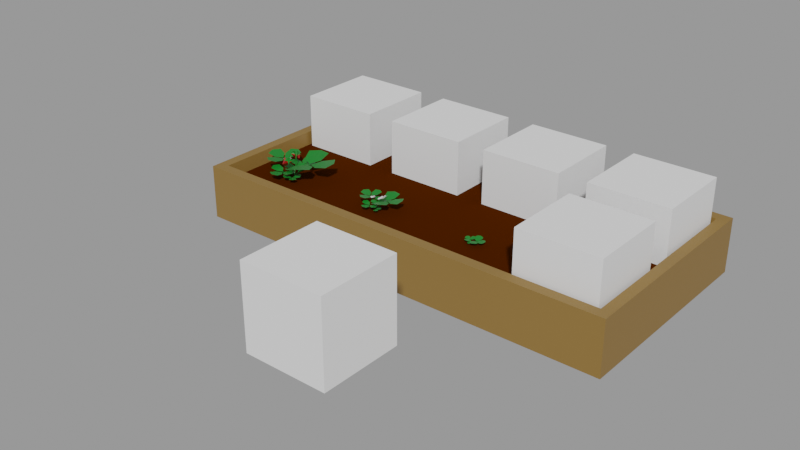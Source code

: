 # Source: Strawberry.blend  (saved by Blender 2.91.10; exported with 4.5.12 LTS)
import bpy
from mathutils import Matrix  # noqa: F401  (used for matrix-valued properties, if any)

bpy.ops.wm.read_factory_settings(use_empty=True)
scene = bpy.context.scene
scene.name = 'With bed'

# ---- collections
col_places = bpy.data.collections.new('Places'); scene.collection.children.link(col_places)
col_test = bpy.data.collections.new('Test'); scene.collection.children.link(col_test)

# ---- materials (node trees are filled in below, after node groups)
mat_grass_green = bpy.data.materials.new('Grass green')
mat_grass_green.use_transparent_shadow = False
mat_flower_white = bpy.data.materials.new('Flower white')
mat_flower_white.use_transparent_shadow = False
mat_flower_yellow = bpy.data.materials.new('Flower yellow')
mat_flower_yellow.use_transparent_shadow = False
mat_berry_red = bpy.data.materials.new('Berry red')
mat_berry_red.use_transparent_shadow = False
mat_wood = bpy.data.materials.new('Wood')
mat_wood.use_transparent_shadow = False
mat_ground = bpy.data.materials.new('Ground')
mat_ground.use_transparent_shadow = False

# ---- material node trees
mat_grass_green.use_nodes = True; mat_grass_green.node_tree.nodes.clear()
_N = mat_grass_green.node_tree.nodes; _L = mat_grass_green.node_tree.links
n0 = _N.new('ShaderNodeBsdfPrincipled'); n0.name = 'Principled BSDF'; n0.location = (10, 300)
n0.distribution = 'GGX'
n0.subsurface_method = 'BURLEY'
n0.inputs[0].default_value = (0.00258, 0.1743, 0.0134, 1.0)
n0.inputs[3].default_value = 1.45
n0.inputs[27].default_value = (0.0, 0.0, 0.0, 1.0)
n0.inputs[28].default_value = 1.0
n1 = _N.new('ShaderNodeOutputMaterial'); n1.name = 'Material Output'; n1.location = (300, 300)
_L.new(n0.outputs[0], n1.inputs[0])
n1.is_active_output = True
mat_flower_white.use_nodes = True; mat_flower_white.node_tree.nodes.clear()
_N = mat_flower_white.node_tree.nodes; _L = mat_flower_white.node_tree.links
n0 = _N.new('ShaderNodeBsdfPrincipled'); n0.name = 'Principled BSDF'; n0.location = (10, 300)
n0.distribution = 'GGX'
n0.subsurface_method = 'BURLEY'
n0.inputs[3].default_value = 1.45
n0.inputs[27].default_value = (0.0, 0.0, 0.0, 1.0)
n0.inputs[28].default_value = 1.0
n1 = _N.new('ShaderNodeOutputMaterial'); n1.name = 'Material Output'; n1.location = (300, 300)
_L.new(n0.outputs[0], n1.inputs[0])
n1.is_active_output = True
mat_flower_yellow.use_nodes = True; mat_flower_yellow.node_tree.nodes.clear()
_N = mat_flower_yellow.node_tree.nodes; _L = mat_flower_yellow.node_tree.links
n0 = _N.new('ShaderNodeBsdfPrincipled'); n0.name = 'Principled BSDF'; n0.location = (10, 300)
n0.distribution = 'GGX'
n0.subsurface_method = 'BURLEY'
n0.inputs[0].default_value = (0.4437, 0.4354, 0.006445, 1.0)
n0.inputs[3].default_value = 1.45
n0.inputs[27].default_value = (0.0, 0.0, 0.0, 1.0)
n0.inputs[28].default_value = 1.0
n1 = _N.new('ShaderNodeOutputMaterial'); n1.name = 'Material Output'; n1.location = (300, 300)
_L.new(n0.outputs[0], n1.inputs[0])
n1.is_active_output = True
mat_berry_red.use_nodes = True; mat_berry_red.node_tree.nodes.clear()
_N = mat_berry_red.node_tree.nodes; _L = mat_berry_red.node_tree.links
n0 = _N.new('ShaderNodeBsdfPrincipled'); n0.name = 'Principled BSDF'; n0.location = (10, 300)
n0.distribution = 'GGX'
n0.subsurface_method = 'BURLEY'
n0.inputs[0].default_value = (0.3329, 0.005096, 0.003435, 1.0)
n0.inputs[3].default_value = 1.45
n0.inputs[27].default_value = (0.0, 0.0, 0.0, 1.0)
n0.inputs[28].default_value = 1.0
n1 = _N.new('ShaderNodeOutputMaterial'); n1.name = 'Material Output'; n1.location = (300, 300)
_L.new(n0.outputs[0], n1.inputs[0])
n1.is_active_output = True
mat_wood.use_nodes = True; mat_wood.node_tree.nodes.clear()
_N = mat_wood.node_tree.nodes; _L = mat_wood.node_tree.links
n0 = _N.new('ShaderNodeBsdfPrincipled'); n0.name = 'Principled BSDF'; n0.location = (10, 300)
n0.distribution = 'GGX'
n0.subsurface_method = 'BURLEY'
n0.inputs[0].default_value = (0.2462, 0.1366, 0.03203, 1.0)
n0.inputs[3].default_value = 1.45
n0.inputs[27].default_value = (0.0, 0.0, 0.0, 1.0)
n0.inputs[28].default_value = 1.0
n1 = _N.new('ShaderNodeOutputMaterial'); n1.name = 'Material Output'; n1.location = (300, 300)
_L.new(n0.outputs[0], n1.inputs[0])
n1.is_active_output = True
mat_ground.use_nodes = True; mat_ground.node_tree.nodes.clear()
_N = mat_ground.node_tree.nodes; _L = mat_ground.node_tree.links
n0 = _N.new('ShaderNodeBsdfPrincipled'); n0.name = 'Principled BSDF'; n0.location = (15, 390)
n0.distribution = 'GGX'
n0.subsurface_method = 'BURLEY'
n0.inputs[0].default_value = (0.05522, 0.01159, 0.0, 1.0)
n0.inputs[2].default_value = 0.5996
n0.inputs[3].default_value = 1.45
n0.inputs[13].default_value = 0.0
n0.inputs[27].default_value = (0.0, 0.0, 0.0, 1.0)
n0.inputs[28].default_value = 1.0
n1 = _N.new('ShaderNodeOutputMaterial'); n1.name = 'Material Output'; n1.location = (305, 390)
_L.new(n0.outputs[0], n1.inputs[0])
n1.is_active_output = True

# ---- meshes
me_cube_003 = bpy.data.meshes.new('Cube.003')
me_cube_003.from_pydata([(-1.0, -1.0, -1.0), (-1.0, -1.0, 1.0), (-1.0, 1.0, -1.0), (-1.0, 1.0, 1.0), (1.0, -1.0, -1.0), (1.0, -1.0, 1.0), (1.0, 1.0, -1.0), (1.0, 1.0, 1.0)], [], [(0, 1, 3, 2), (2, 3, 7, 6), (6, 7, 5, 4), (4, 5, 1, 0), (2, 6, 4, 0), (7, 3, 1, 5)])
_uv = me_cube_003.uv_layers.new(name='UVMap')
_uv.uv.foreach_set('vector', [0.375, 0.0, 0.625, 0.0, 0.625, 0.25, 0.375, 0.25, 0.375, 0.25, 0.625, 0.25, 0.625, 0.5, 0.375, 0.5, 0.375, 0.5, 0.625, 0.5, 0.625, 0.75, 0.375, 0.75, 0.375, 0.75, 0.625, 0.75, 0.625, 1.0, 0.375, 1.0, 0.125, 0.5, 0.375, 0.5, 0.375, 0.75, 0.125, 0.75, 0.625, 0.5, 0.875, 0.5, 0.875, 0.75, 0.625, 0.75])
me_cube_003.use_remesh_fix_poles = True
me_cube_003.use_remesh_preserve_attributes = False
me_cube_003.use_mirror_vertex_groups = False
me_cube_003.update()
me_cylinder_001 = bpy.data.meshes.new('Cylinder.001')
me_cylinder_001.from_pydata([(0.09064, -0.7836, 0.4097), (0.1351, -0.3426, 0.323), (0.04053, -0.555, 0.3584), (0.4589, -0.6308, 0.4114), (0.3395, -0.4301, 0.3596), (0.3063, -0.7686, 0.4232), (0.03025, -0.01096, 0.07081), (-0.01406, -0.03029, 0.001112), (0.09621, -0.314, 0.3202), (0.1405, -0.2946, 0.3202), (0.02483, -0.059, 0.001112), (0.02483, -0.059, 0.07081), (0.5584, -0.3479, 0.4164), (0.3299, -0.3931, 0.36), (0.4172, 0.02456, 0.3991), (0.2145, -0.09072, 0.3458), (0.5659, -0.1279, 0.4096), (-0.3439, -0.2943, 0.3868), (-0.1176, -0.2268, 0.3461), (-0.1611, -0.6476, 0.4146), (0.03164, -0.5135, 0.3686), (-0.3165, -0.5205, 0.4229), (0.02472, 0.07494, 0.001176), (0.05256, 0.3243, 0.2637), (0.08598, 0.3228, 0.2649), (0.03842, 0.04517, 0.04993), (0.09692, 0.6874, 0.3179), (-0.03023, 0.4707, 0.279), (-0.04395, 0.6339, 0.3039), (0.1936, 0.457, 0.2861), (0.07058, 0.3525, 0.2644), (0.2315, 0.6163, 0.3126), (-0.1925, 0.489, 0.3121), (-0.03566, 0.4449, 0.2808), (-0.2188, 0.2142, 0.3171), (-0.05646, 0.2215, 0.2848), (-0.2751, 0.3415, 0.3261), (0.3516, 0.1794, 0.3288), (0.1914, 0.2047, 0.2939), (0.3459, 0.4555, 0.33), (0.1862, 0.429, 0.2947), (0.4155, 0.3249, 0.334), (-0.004049, 0.002642, 0.0007375), (-0.1915, 0.0239, 0.1693), (-0.1926, 0.04873, 0.1702), (0.01133, 0.02172, -0.01209), (-0.4631, 0.03318, 0.2095), (-0.2945, -0.04687, 0.1806), (-0.4144, -0.0676, 0.1992), (-0.2988, 0.1197, 0.1859), (-0.2135, 0.0354, 0.1698), (-0.4192, 0.1374, 0.2056), (-0.2976, -0.1682, 0.2053), (-0.275, -0.04921, 0.182), (-0.09247, -0.1698, 0.209), (-0.1084, -0.05012, 0.1849), (-0.1845, -0.2159, 0.218), (-0.1037, 0.2546, 0.2177), (-0.112, 0.1344, 0.1917), (-0.3076, 0.2324, 0.2185), (-0.2777, 0.116, 0.1923), (-0.2123, 0.2921, 0.2261), (0.07031, 0.01055, 0.0009911), (0.2559, 0.0442, 0.1696), (0.2641, 0.02072, 0.1704), (0.05581, -0.004711, 0.0323), (0.5154, 0.1219, 0.2093), (0.3342, 0.1416, 0.1809), (0.443, 0.196, 0.1994), (0.3863, -0.0166, 0.1862), (0.2804, 0.03952, 0.1701), (0.5067, 0.001133, 0.2058), (0.3022, 0.2587, 0.2055), (0.3149, 0.1383, 0.1822), (0.1053, 0.2011, 0.2092), (0.155, 0.09113, 0.1852), (0.1872, 0.2717, 0.2138), (0.2383, -0.202, 0.2179), (0.2116, -0.08451, 0.192), (0.4272, -0.1221, 0.2188), (0.365, -0.01918, 0.1926), (0.3563, -0.1993, 0.2237), (-0.06259, -0.07477, 0.0007206), (-0.1482, -0.1652, 0.1119), (-0.1617, -0.1559, 0.1125), (-0.06084, -0.06099, 0.02138), (-0.2608, -0.3046, 0.1385), (-0.1517, -0.2475, 0.1194), (-0.1883, -0.3189, 0.1316), (-0.2412, -0.1837, 0.1229), (-0.163, -0.1722, 0.1123), (-0.2983, -0.2402, 0.1359), (-0.08898, -0.2972, 0.1356), (-0.1428, -0.2382, 0.1203), (-0.006784, -0.1898, 0.1381), (-0.07617, -0.1507, 0.1222), (-0.02312, -0.2514, 0.1417), (-0.2349, -0.02733, 0.1438), (-0.1749, -0.07942, 0.1267), (-0.3041, -0.1436, 0.1444), (-0.2309, -0.174, 0.1271), (-0.2961, -0.07668, 0.1474), (-0.06552, -0.0876, -0.000107), (0.01232, -0.01179, 0.1646), (0.03847, -0.01904, 0.172), (-0.0556, -0.1024, 0.02641), (0.008965, 0.2086, 0.2053), (-0.04845, 0.06131, 0.1808), (-0.07322, 0.1613, 0.1965), (0.09196, 0.07505, 0.1853), (0.02594, -0.002105, 0.1717), (0.09964, 0.1778, 0.202), (-0.1583, 0.04966, 0.2153), (-0.05946, 0.04745, 0.1816), (-0.1271, -0.121, 0.2254), (-0.03387, -0.09114, 0.1897), (-0.1817, -0.05842, 0.2279), (0.2178, -0.08165, 0.2122), (0.1157, -0.0819, 0.1902), (0.1867, 0.08927, 0.2129), (0.09014, 0.05693, 0.1907), (0.2355, 0.009614, 0.2211), (0.04095, -0.03815, 0.422), (0.04691, -0.06041, 0.422), (0.06295, -0.04419, 0.4253), (0.07506, -0.01916, 0.4719), (0.09088, -0.02879, 0.4678), (0.136, 0.0188, 0.5171), (0.1416, 0.01112, 0.5007), (0.1816, 0.09455, 0.4219), (0.2022, 0.09856, 0.4197), (0.1475, 0.04112, 0.4789), (0.1846, 0.06257, 0.4316), (0.1645, 0.04314, 0.4871), (-0.004481, -0.0503, 0.5257), (0.193, 0.07995, 0.4402), (0.2223, 0.08506, 0.4103), (0.2329, 0.04222, 0.3595), (0.1972, 0.05289, 0.3967), (0.1423, 0.02805, 0.3703), (0.1622, 0.0743, 0.4174), (0.1057, 0.1012, 0.4395), (0.1683, 0.1078, 0.4361), (0.1931, 0.168, 0.4405), (0.214, 0.1193, 0.4327), (0.2739, 0.1286, 0.4179), (0.08873, 0.1434, 0.4047), (-0.07742, -0.09369, 0.5635), (0.197, 0.03788, 0.3785), (0.1661, 0.146, 0.2888), (0.2403, 0.128, 0.4227), (0.1772, 0.1691, 0.3001), (0.1912, 0.03125, 0.3143), (0.03433, -0.05969, 0.2919), (0.03877, -0.03707, 0.2919), (0.009505, -0.05849, 0.5421), (-0.08126, -0.08278, 0.5835), (-0.1723, -0.08535, 0.4481), (-0.1913, -0.1016, 0.4427), (-0.145, -0.1122, 0.4812), (-0.1115, -0.07895, 0.5371), (-0.1253, -0.09456, 0.5471), (-0.1687, -0.1073, 0.4895), (-0.2037, -0.08016, 0.4622), (-0.1915, -0.001087, 0.4793), (-0.1584, -0.05458, 0.4673), (-0.08917, -0.0254, 0.44), (-0.135, -0.09557, 0.4375), (-0.09322, -0.1454, 0.3898), (-0.1614, -0.1315, 0.4219), (-0.226, -0.1614, 0.387), (-0.2156, -0.1236, 0.4389), (-0.284, -0.09925, 0.4608), (-0.126, -0.1369, 0.3994), (-0.194, -0.02008, 0.2886), (-0.2491, -0.1115, 0.4425), (-0.2256, -0.01356, 0.2996), (-0.3068, -0.0918, 0.3926), (-0.1468, 0.04429, 0.4379), (0.003898, 0.1878, 0.3338), (-0.01892, 0.1159, 0.3299), (0.00403, 0.1478, 0.3314), (-0.06173, 0.1761, 0.3343), (-0.04927, 0.1382, 0.3318), (-0.04932, 0.1873, 0.3347), (-0.01346, 0.0538, 0.2973), (0.03146, -0.01488, 0.1733), (-0.01321, 0.1126, 0.3301), (-0.02125, 0.1114, 0.3308), (0.02344, -0.006317, 0.1682), (-0.01061, 0.06083, 0.2945), (-0.07371, 0.1578, 0.3446), (-0.03842, 0.1422, 0.3373), (-0.0898, 0.09331, 0.3401), (-0.05085, 0.09, 0.3316), (-0.09477, 0.109, 0.343), (0.05707, 0.1195, 0.3538), (0.02101, 0.1037, 0.3462), (0.02672, 0.1726, 0.3274), (-0.003759, 0.1469, 0.3247), (0.04055, 0.1661, 0.334), (-0.01762, 0.09604, 0.338), (-0.007507, 0.04196, 0.3606), (-0.02535, 0.07458, 0.3456), (0.04599, 0.08007, 0.3492), (0.01804, 0.1056, 0.3364), (0.03985, 0.06554, 0.3547), (-0.0148, 0.09686, 0.338), (-0.0841, 0.07007, 0.3512), (-0.05946, 0.09945, 0.3396), (-0.02655, 0.0365, 0.3489), (-0.01264, 0.07227, 0.3376), (-0.04298, 0.03628, 0.3519), (-0.01219, 0.0982, 0.3378), (-0.0099, 0.1, 0.3376), (-0.008008, 0.1022, 0.3373), (-0.00659, 0.1048, 0.3369), (-0.005701, 0.1076, 0.3365), (-0.005374, 0.1104, 0.336), (-0.005623, 0.1133, 0.3356), (-0.006438, 0.1161, 0.3351), (-0.007787, 0.1187, 0.3347), (-0.009618, 0.1209, 0.3343), (-0.01186, 0.1228, 0.3339), (-0.01443, 0.1242, 0.3336), (-0.01723, 0.1251, 0.3334), (-0.02015, 0.1254, 0.3333), (-0.02307, 0.1251, 0.3333), (-0.02589, 0.1243, 0.3333), (-0.0285, 0.123, 0.3335), (-0.03079, 0.1211, 0.3337), (-0.03268, 0.1189, 0.334), (-0.0341, 0.1164, 0.3344), (-0.03499, 0.1136, 0.3348), (-0.03531, 0.1107, 0.3352), (-0.03507, 0.1078, 0.3357), (-0.03425, 0.105, 0.3362), (-0.0329, 0.1025, 0.3366), (-0.03107, 0.1002, 0.337), (-0.02883, 0.09835, 0.3374), (-0.02626, 0.09696, 0.3376), (-0.02346, 0.0961, 0.3379), (-0.02054, 0.09578, 0.338)], [], [(16, 15, 13), (4, 1, 2), (33, 32, 36), (8, 6, 7, 11), (6, 11, 10), (6, 9, 1, 11), (9, 8, 1), (30, 24, 25), (8, 9, 6), (16, 14, 15), (21, 20, 18), (25, 22, 30), (15, 9, 13), (21, 19, 20), (36, 35, 33), (50, 44, 45), (8, 18, 20), (38, 37, 41), (49, 51, 46), (30, 29, 27), (25, 23, 30, 22), (45, 44, 43), (29, 26, 27), (53, 52, 56), (26, 28, 27), (23, 24, 30), (36, 34, 35), (41, 40, 38), (45, 42, 50), (35, 23, 33), (41, 39, 40), (56, 55, 53), (70, 64, 65), (24, 38, 40), (58, 57, 61), (69, 71, 66), (50, 49, 47), (45, 43, 50, 42), (65, 64, 63), (49, 46, 47), (73, 72, 76), (46, 48, 47), (43, 44, 50), (56, 54, 55), (61, 60, 58), (65, 62, 70), (55, 43, 53), (61, 59, 60), (76, 75, 73), (90, 84, 85), (44, 58, 60), (78, 77, 81), (89, 91, 86), (70, 69, 67), (65, 63, 70, 62), (85, 84, 83), (69, 66, 67), (93, 92, 96), (66, 68, 67), (63, 64, 70), (76, 74, 75), (81, 80, 78), (85, 82, 90), (75, 63, 73), (81, 79, 80), (96, 95, 93), (110, 104, 105), (64, 78, 80), (98, 97, 101), (135, 130, 129), (109, 111, 106), (90, 89, 87), (85, 83, 90, 82), (105, 104, 103), (89, 86, 87), (113, 112, 116), (86, 88, 87), (83, 84, 90), (156, 161, 147), (96, 94, 95), (101, 100, 98), (105, 102, 110), (95, 83, 93), (101, 99, 100), (116, 115, 113), (128, 127, 126), (84, 98, 100), (118, 117, 121), (125, 122, 123), (110, 109, 107), (105, 103, 110, 102), (5, 4, 2), (109, 106, 107), (181, 179, 184), (106, 108, 107), (154, 124, 153, 104), (128, 126, 125), (116, 114, 115), (121, 120, 118), (192, 191, 195), (115, 103, 113), (121, 119, 120), (184, 183, 181), (127, 131, 128, 125), (104, 118, 120), (124, 126, 123), (126, 127, 125, 123), (133, 131, 127), (135, 132, 130), (133, 128, 131, 132), (125, 126, 124, 122), (150, 130, 148), (148, 130, 132, 129), (152, 148, 146), (131, 133, 135), (129, 130, 150), (129, 132, 131, 135), (135, 133, 132), (133, 127, 128), (148, 129, 150, 146), (149, 152, 146), (149, 151, 152), (152, 151, 146, 150), (124, 123, 153), (144, 143, 142, 141, 140, 139, 138, 137, 136, 145), (153, 103, 104), (150, 148, 152), (122, 124, 154), (110, 154, 104), (162, 161, 160), (185, 189, 186), (149, 146, 151), (156, 147, 155), (123, 122, 154, 153), (153, 154, 110, 103), (160, 161, 156), (158, 175, 173), (134, 123, 155, 147), (134, 155, 124, 122), (134, 122, 123), (160, 159, 157, 162), (178, 175, 157, 173), (176, 177, 178), (156, 155, 134), (124, 155, 123), (160, 156, 134, 147), (159, 162, 158), (158, 173, 157, 159), (158, 162, 157), (161, 159, 160, 147), (184, 182, 183), (171, 170, 169, 168, 167, 166, 165, 164, 163, 172), (177, 174, 178, 173), (177, 175, 178), (190, 180, 187), (189, 190, 186), (158, 157, 175), (176, 174, 177), (173, 175, 177), (162, 159, 161), (197, 196, 200), (178, 174, 176), (195, 194, 192), (183, 180, 181), (203, 202, 206), (187, 185, 186, 190), (185, 190, 189), (185, 188, 180, 190), (188, 187, 180), (29, 31, 26), (187, 188, 185), (195, 193, 194), (200, 199, 197), (209, 208, 212), (194, 188, 192), (200, 198, 199), (206, 205, 203), (187, 197, 199), (206, 204, 205), (212, 211, 209), (2, 0, 5), (205, 180, 203), (212, 210, 211), (25, 24, 23), (211, 188, 209), (13, 12, 16), (213, 214, 215, 216, 217, 218, 219, 220, 221, 222, 223, 224, 225, 226, 227, 228, 229, 230, 231, 232, 233, 234, 235, 236, 237, 238, 239, 240, 241, 242, 201, 207), (18, 17, 21), (5, 3, 4), (11, 1, 8), (10, 11, 7), (6, 10, 7)])
me_cylinder_001.polygons.foreach_set('material_index', [0, 0, 0, 0, 0, 0, 0, 0, 0, 0, 0, 0, 0, 0, 0, 0, 0, 0, 0, 0, 0, 0, 0, 0, 0, 0, 0, 0, 0, 0, 0, 0, 0, 0, 0, 0, 0, 0, 0, 0, 0, 0, 0, 0, 0, 0, 0, 0, 0, 0, 0, 0, 0, 0, 0, 0, 0, 0, 0, 0, 0, 0, 0, 0, 0, 0, 0, 0, 0, 0, 0, 0, 0, 0, 0, 0, 0, 0, 0, 0, 0, 0, 0, 0, 0, 0, 0, 0, 0, 0, 0, 0, 0, 1, 0, 0, 0, 0, 0, 1, 0, 0, 1, 0, 0, 0, 0, 0, 0, 0, 0, 0, 0, 3, 0, 0, 0, 0, 0, 0, 3, 3, 3, 0, 0, 0, 3, 0, 0, 0, 0, 3, 0, 0, 0, 0, 0, 0, 0, 0, 0, 3, 3, 0, 0, 0, 0, 0, 0, 0, 1, 0, 3, 3, 0, 0, 0, 3, 3, 0, 1, 3, 1, 1, 1, 0, 0, 0, 0, 0, 0, 1, 1, 1, 1, 1, 1, 1, 1, 1, 0, 1, 1, 0, 1, 0, 2, 0, 0, 0, 0, 0])
_uv = me_cylinder_001.uv_layers.new(name='UVMap')
_uv.uv.foreach_set('vector', [0.75, 0.75, 0.5, 1.0, 0.0, 0.5, 0.5, 1.0, 0.0, 1.0, 0.0, 0.5, 0.0, 0.5, 0.0, 0.0, 0.75, 0.75, 1.0, 1.0, 0.6667, 0.5653, -5.96e-08, 0.5, 0.3333, 0.5653, 0.6667, 0.5653, 0.3333, 0.5653, 0.3333, 0.5, 0.6667, 0.5653, 0.6667, 1.0, 0.3333, 1.0, 0.3333, 0.5653, 0.4578, 0.13, 0.25, 0.49, 0.04215, 0.13, 0.3333, 1.0, -5.96e-08, 1.0, -6.706e-08, 0.5653, 1.0, 1.0, 0.6667, 1.0, 0.6667, 0.5653, 0.75, 0.75, 1.0, 1.0, 0.5, 1.0, 0.75, 0.75, 0.5, 1.0, 0.0, 0.5, -6.706e-08, 0.5653, 0.3333, 0.5, 0.3333, 1.0, 0.5, 1.0, 0.0, 1.0, 0.0, 0.5, 0.75, 0.75, 1.0, 1.0, 0.5, 1.0, 0.75, 0.75, 0.5, 1.0, 0.0, 0.5, 0.3333, 1.0, -5.96e-08, 1.0, -6.706e-08, 0.5653, 0.0, 1.0, 0.0, 0.5, 0.5, 1.0, 0.0, 0.5, 0.0, 0.0, 0.75, 0.75, 0.0, 0.5, 0.0, 0.0, 0.5, 0.5, 0.0, 1.0, 0.0, 0.5, 0.5, 1.0, 1.0, 0.5653, 0.6667, 1.0, 0.3333, 1.0, 0.3333, 0.5, 1.0, 0.5653, 1.0, 1.0, 0.6667, 1.0, 0.0, 0.5, 0.5, 0.5, 0.5, 1.0, 0.0, 0.5, 0.0, 0.0, 0.75, 0.75, 0.5, 0.5, 1.0, 1.0, 0.5, 1.0, 0.4578, 0.13, 0.25, 0.49, 0.04215, 0.13, 0.75, 0.75, 1.0, 1.0, 0.5, 1.0, 0.75, 0.75, 0.5, 1.0, 0.0, 0.5, -6.706e-08, 0.5653, 0.3333, 0.5, 0.3333, 1.0, 0.5, 1.0, 0.0, 1.0, 0.0, 0.5, 0.75, 0.75, 1.0, 1.0, 0.5, 1.0, 0.75, 0.75, 0.5, 1.0, 0.0, 0.5, 0.3333, 1.0, -5.96e-08, 1.0, -6.706e-08, 0.5653, 0.0, 1.0, 0.0, 0.5, 0.5, 1.0, 0.0, 0.5, 0.0, 0.0, 0.75, 0.75, 0.0, 0.5, 0.0, 0.0, 0.5, 0.5, 0.0, 1.0, 0.0, 0.5, 0.5, 1.0, 1.0, 0.5653, 0.6667, 1.0, 0.3333, 1.0, 0.3333, 0.5, 1.0, 0.5653, 1.0, 1.0, 0.6667, 1.0, 0.0, 0.5, 0.5, 0.5, 0.5, 1.0, 0.0, 0.5, 0.0, 0.0, 0.75, 0.75, 0.5, 0.5, 1.0, 1.0, 0.5, 1.0, 0.4578, 0.13, 0.25, 0.49, 0.04215, 0.13, 0.75, 0.75, 1.0, 1.0, 0.5, 1.0, 0.75, 0.75, 0.5, 1.0, 0.0, 0.5, -6.706e-08, 0.5653, 0.3333, 0.5, 0.3333, 1.0, 0.5, 1.0, 0.0, 1.0, 0.0, 0.5, 0.75, 0.75, 1.0, 1.0, 0.5, 1.0, 0.75, 0.75, 0.5, 1.0, 0.0, 0.5, 0.3333, 1.0, -5.96e-08, 1.0, -6.706e-08, 0.5653, 0.0, 1.0, 0.0, 0.5, 0.5, 1.0, 0.0, 0.5, 0.0, 0.0, 0.75, 0.75, 0.0, 0.5, 0.0, 0.0, 0.5, 0.5, 0.0, 1.0, 0.0, 0.5, 0.5, 1.0, 1.0, 0.5653, 0.6667, 1.0, 0.3333, 1.0, 0.3333, 0.5, 1.0, 0.5653, 1.0, 1.0, 0.6667, 1.0, 0.0, 0.5, 0.5, 0.5, 0.5, 1.0, 0.0, 0.5, 0.0, 0.0, 0.75, 0.75, 0.5, 0.5, 1.0, 1.0, 0.5, 1.0, 0.4578, 0.13, 0.25, 0.49, 0.04215, 0.13, 0.75, 0.75, 1.0, 1.0, 0.5, 1.0, 0.75, 0.75, 0.5, 1.0, 0.0, 0.5, -6.706e-08, 0.5653, 0.3333, 0.5, 0.3333, 1.0, 0.5, 1.0, 0.0, 1.0, 0.0, 0.5, 0.75, 0.75, 1.0, 1.0, 0.5, 1.0, 0.75, 0.75, 0.5, 1.0, 0.0, 0.5, 0.3333, 1.0, -5.96e-08, 1.0, -6.706e-08, 0.5653, 0.0, 1.0, 0.0, 0.5, 0.5, 1.0, 0.0, 0.5, 0.0, 0.0, 0.75, 0.75, -5.96e-08, 0.5, -5.96e-08, 0.5, 0.3333, 0.5, 0.0, 0.5, 0.0, 0.0, 0.5, 0.5, 0.0, 1.0, 0.0, 0.5, 0.5, 1.0, 1.0, 0.5653, 0.6667, 1.0, 0.3333, 1.0, 0.3333, 0.5, 1.0, 0.5653, 1.0, 1.0, 0.6667, 1.0, 0.0, 0.5, 0.5, 0.5, 0.5, 1.0, 0.0, 0.5, 0.0, 0.0, 0.75, 0.75, 0.5, 0.5, 1.0, 1.0, 0.5, 1.0, 0.4578, 0.13, 0.25, 0.49, 0.04215, 0.13, -5.96e-08, 1.0, -5.96e-08, 1.0, 0.3333, 1.0, 0.75, 0.75, 1.0, 1.0, 0.5, 1.0, 0.75, 0.75, 0.5, 1.0, 0.0, 0.5, -6.706e-08, 0.5653, 0.3333, 0.5, 0.3333, 1.0, 0.5, 1.0, 0.0, 1.0, 0.0, 0.5, 0.75, 0.75, 1.0, 1.0, 0.5, 1.0, 0.75, 0.75, 0.5, 1.0, 0.0, 0.5, 0.6667, 1.0, 1.0, 1.0, 0.6667, 1.0, 0.0, 1.0, 0.0, 0.5, 0.5, 1.0, 0.0, 0.5, 0.0, 0.0, 0.75, 0.75, 0.3333, 1.0, 0.3333, 1.0, -5.96e-08, 1.0, 0.0, 1.0, 0.0, 0.5, 0.5, 1.0, 1.0, 0.5653, 0.6667, 1.0, 0.3333, 1.0, 0.3333, 0.5, 0.75, 0.75, 0.5, 1.0, 0.0, 0.5, 0.0, 0.5, 0.5, 0.5, 0.5, 1.0, 0.0, 0.5, 0.0, 0.0, 0.75, 0.75, 0.5, 0.5, 1.0, 1.0, 0.5, 1.0, 0.6667, 1.0, -5.96e-08, 1.0, 0.3333, 1.0, -5.96e-08, 1.0, 0.6667, 1.0, 0.6667, 1.0, 0.3333, 1.0, 0.75, 0.75, 1.0, 1.0, 0.5, 1.0, 0.75, 0.75, 0.5, 1.0, 0.0, 0.5, 0.0, 0.5, 0.0, 0.0, 0.75, 0.75, 0.5, 1.0, 0.0, 1.0, 0.0, 0.5, 0.75, 0.75, 1.0, 1.0, 0.5, 1.0, 0.75, 0.75, 0.5, 1.0, 0.0, 0.5, -5.96e-08, 1.0, 0.3333, 1.0, 0.6667, 1.0, 0.3333, 1.0, 0.0, 1.0, 0.0, 0.5, 0.5, 1.0, 0.6667, 1.0, 0.6667, 1.0, 1.0, 1.0, 0.6667, 1.0, -5.96e-08, 1.0, 0.3333, 1.0, 1.0, 1.0, -5.96e-08, 1.0, 0.3333, 1.0, -5.96e-08, 1.0, 1.0, 0.5, 0.6667, 0.5, 1.0, 0.5, 1.0, 1.0, 0.6667, 1.0, 0.3333, 1.0, 0.6667, 0.5, 0.3333, 1.0, 0.6667, 1.0, 0.6667, 1.0, 0.3333, 1.0, 1.0, 1.0, 1.0, 0.5, 0.6667, 1.0, 0.6667, 1.0, 1.0, 0.5, 0.6667, 0.5, 0.3333, 0.5, 0.6667, 0.8787, 0.6667, 1.0, 0.3333, 0.8787, 0.3333, 1.0, -5.96e-08, 1.0, -5.96e-08, 0.5, 0.3333, 0.5, -5.96e-08, 0.5, -5.96e-08, 1.0, 0.3333, 0.5, 0.6667, 0.5, 0.3333, 1.0, -5.96e-08, 0.5, 1.0, 0.5, 1.0, 1.0, 0.6667, 0.5, 1.0, 1.0, 1.0, 1.0, 0.6667, 1.0, 0.6667, 1.0, 0.3333, 0.5, -5.96e-08, 1.0, 0.3333, 0.8787, 0.6667, 0.5, 0.6667, 0.8787, 0.3333, 0.8787, 0.6667, 0.5, 1.0, 0.5, 0.6667, 0.8787, 0.6667, 0.8787, -5.96e-08, 0.5, 0.3333, 0.8787, 1.0, 1.0, -5.96e-08, 1.0, 0.3333, 1.0, 0.3333, 1.0, 0.0, 0.0, 0.0, 0.0, 0.0, 0.0, 0.0, 0.0, 0.0, 0.0, 0.0, 0.0, 0.0, 0.0, 0.0, 0.0, 0.0, 0.0, 0.0, 0.0, 0.3333, 1.0, 0.6667, 1.0, 1.0, 1.0, 1.0, 1.0, 0.6667, 1.0, 0.6667, 0.8787, 0.6667, 1.0, 1.0, 1.0, 0.6667, 1.0, 0.3333, 1.0, 0.6667, 1.0, -5.96e-08, 1.0, 1.0, 0.5, 1.0, 1.0, 0.6667, 1.0, 0.6667, 0.5653, 0.5422, 0.13, 1.0, 0.5, 0.6667, 0.5, 0.3333, 0.8787, 0.75, 0.49, -5.96e-08, 1.0, 0.3333, 1.0, -5.96e-08, 1.0, 0.3333, 1.0, 0.6667, 1.0, 0.6667, 1.0, 0.3333, 1.0, 0.3333, 1.0, 0.6667, 1.0, 0.3333, 1.0, 0.6667, 1.0, 0.6667, 1.0, 1.0, 1.0, 1.0, 1.0, -5.96e-08, 0.5, -5.96e-08, 1.0, 0.3333, 1.0, 0.6667, 1.0, 0.3333, 1.0, -5.96e-08, 1.0, 0.3333, 1.0, 0.6667, 1.0, 1.0, 1.0, 1.0, 1.0, 0.6667, 1.0, 0.6667, 1.0, 0.6667, 1.0, 0.3333, 1.0, 0.6667, 1.0, 0.3333, 0.5, 0.6667, 0.5, 1.0, 0.5, 0.6667, 0.8787, 1.0, 1.0, 0.6667, 0.5, 0.3333, 1.0, 1.0, 0.5, 1.0, 0.8787, 0.6667, 0.8787, 1.0, 1.0, 1.0, 1.0, 0.6667, 1.0, -5.96e-08, 1.0, -5.96e-08, 1.0, 0.3333, 1.0, 0.6667, 1.0, 1.0, 1.0, 0.6667, 1.0, 0.3333, 1.0, 0.3333, 0.5, -5.96e-08, 0.5, -5.96e-08, 0.5, -5.96e-08, 0.5, 0.3333, 1.0, 0.6667, 0.5, 0.3333, 0.5, 1.0, 0.5, 1.0, 0.5, 0.6667, 0.5, -5.96e-08, 1.0, 0.3333, 0.5, 0.6667, 1.0, 0.3333, 1.0, 0.75, 0.75, 1.0, 1.0, 0.5, 1.0, 0.0, 0.0, 0.0, 0.0, 0.0, 0.0, 0.0, 0.0, 0.0, 0.0, 0.0, 0.0, 0.0, 0.0, 0.0, 0.0, 0.0, 0.0, 0.0, 0.0, -5.96e-08, 0.8787, 0.3333, 0.5, 0.6667, 0.8787, 0.3333, 1.0, 1.0, 0.8787, 1.0, 1.0, 0.6667, 0.8787, 0.3333, 0.5653, 0.3333, 1.0, -5.96e-08, 1.0, 0.3333, 0.5, 0.3333, 0.5653, -5.96e-08, 0.5, 1.0, 0.5, 0.6667, 0.5, 1.0, 1.0, -5.96e-08, 0.5, 0.3333, 0.5, -5.96e-08, 0.8787, 0.3333, 1.0, -5.96e-08, 1.0, -5.96e-08, 0.8787, -5.96e-08, 0.5, 0.3333, 0.5, -5.96e-08, 1.0, 0.0, 0.5, 0.0, 0.0, 0.75, 0.75, 0.6667, 0.8787, 0.5422, 0.13, 0.75, 0.49, 0.75, 0.75, 0.5, 1.0, 0.0, 0.5, 0.5, 1.0, 0.0, 1.0, 0.0, 0.5, 0.0, 0.5, 0.0, 0.0, 0.75, 0.75, 1.0, 1.0, 0.6667, 0.5653, -5.96e-08, 0.5, 0.3333, 0.5653, 0.6667, 0.5653, 0.3333, 0.5653, 0.3333, 0.5, 0.6667, 0.5653, 0.6667, 1.0, 0.3333, 1.0, 0.3333, 0.5653, 0.4578, 0.13, 0.25, 0.49, 0.04215, 0.13, 0.0, 0.5, 0.0, 0.0, 0.5, 0.5, 1.0, 1.0, 0.6667, 1.0, 0.6667, 0.5653, 0.75, 0.75, 1.0, 1.0, 0.5, 1.0, 0.75, 0.75, 0.5, 1.0, 0.0, 0.5, 0.0, 0.5, 0.0, 0.0, 0.75, 0.75, 0.5, 1.0, 0.0, 1.0, 0.0, 0.5, 0.75, 0.75, 1.0, 1.0, 0.5, 1.0, 0.75, 0.75, 0.5, 1.0, 0.0, 0.5, 0.0, 1.0, 0.0, 0.5, 0.5, 1.0, 0.75, 0.75, 1.0, 1.0, 0.5, 1.0, 0.75, 0.75, 0.5, 1.0, 0.0, 0.5, 0.0, 0.5, 0.0, 0.0, 0.75, 0.75, 0.5, 1.0, 0.0, 1.0, 0.0, 0.5, 0.75, 0.75, 1.0, 1.0, 0.5, 1.0, 1.0, 0.5653, 1.0, 1.0, 0.6667, 1.0, 0.5, 1.0, 0.0, 1.0, 0.0, 0.5, 0.0, 0.5, 0.0, 0.0, 0.75, 0.75, 0.0, 0.0, 0.0, 0.0, 0.0, 0.0, 0.0, 0.0, 0.0, 0.0, 0.0, 0.0, 0.0, 0.0, 0.0, 0.0, 0.0, 0.0, 0.0, 0.0, 0.0, 0.0, 0.0, 0.0, 0.0, 0.0, 0.0, 0.0, 0.0, 0.0, 0.0, 0.0, 0.0, 0.0, 0.0, 0.0, 0.0, 0.0, 0.0, 0.0, 0.0, 0.0, 0.0, 0.0, 0.0, 0.0, 0.0, 0.0, 0.0, 0.0, 0.0, 0.0, 0.0, 0.0, 0.0, 0.0, 0.0, 0.0, 0.0, 0.0, 0.0, 0.0, 0.0, 0.0, 0.0, 0.5, 0.0, 0.0, 0.75, 0.75, 0.75, 0.75, 1.0, 1.0, 0.5, 1.0, 0.3333, 0.5653, 0.3333, 1.0, -5.96e-08, 1.0, 0.3333, 0.5, 0.3333, 0.5653, -5.96e-08, 0.5, 0.6667, 0.5653, 0.5422, 0.13, 1.0, 0.5])
me_cylinder_001.materials.append(mat_grass_green)
me_cylinder_001.materials.append(mat_flower_white)
me_cylinder_001.materials.append(mat_flower_yellow)
me_cylinder_001.materials.append(mat_berry_red)
me_cylinder_001.use_remesh_fix_poles = True
me_cylinder_001.use_remesh_preserve_attributes = False
me_cylinder_001.use_mirror_vertex_groups = False
me_cylinder_001.update()
me_cylinder_002 = bpy.data.meshes.new('Cylinder.002')
me_cylinder_002.from_pydata([(0.4735, -0.04741, 0.2539), (0.2102, 0.02924, 0.2002), (0.3287, -0.05217, 0.2222), (0.4219, 0.1938, 0.255), (0.2864, 0.1437, 0.2229), (0.4824, 0.08462, 0.2673), (-0.003365, 0.002786, 0.04423), (0.003409, -0.02634, 0.001109), (0.1884, 0.008821, 0.1985), (0.1816, 0.03795, 0.1985), (0.02525, -0.005913, 0.001109), (0.02525, -0.005913, 0.04423), (0.2611, 0.2862, 0.2581), (0.2628, 0.1421, 0.2232), (0.01857, 0.2422, 0.2474), (0.06589, 0.1059, 0.2144), (0.1294, 0.3102, 0.2571), (0.1269, -0.2567, 0.2397), (0.1113, -0.1114, 0.2146), (0.3624, -0.1852, 0.2569), (0.3025, -0.05291, 0.2284), (0.2611, -0.255, 0.259), (-0.05625, 0.009089, 0.001149), (-0.2048, 0.05408, 0.1636), (-0.2001, 0.07425, 0.1643), (-0.03659, 0.01407, 0.03131), (-0.4207, 0.1219, 0.1971), (-0.3032, 0.02019, 0.173), (-0.404, 0.03021, 0.1884), (-0.2696, 0.1548, 0.1774), (-0.2199, 0.06822, 0.164), (-0.3623, 0.1958, 0.1938), (-0.3326, -0.07648, 0.1935), (-0.2881, 0.01398, 0.1741), (-0.1684, -0.1234, 0.1966), (-0.1545, -0.0238, 0.1766), (-0.2619, -0.1355, 0.1988), (-0.09619, 0.2315, 0.205), (-0.1164, 0.1251, 0.1822), (-0.2516, 0.2473, 0.2046), (-0.2535, 0.1472, 0.1828), (-0.1674, 0.2653, 0.2107), (-0.0155, -0.01655, 0.000878), (-0.04952, -0.1282, 0.1052), (-0.06475, -0.126, 0.1057), (-0.01979, -0.004251, 0.02025), (-0.08574, -0.2924, 0.13), (-0.01807, -0.1988, 0.1122), (-0.01895, -0.2741, 0.1236), (-0.1199, -0.1827, 0.1154), (-0.05901, -0.1403, 0.1055), (-0.1442, -0.254, 0.1276), (0.05538, -0.2143, 0.1274), (-0.01445, -0.1872, 0.113), (0.07943, -0.08974, 0.1297), (0.004854, -0.08596, 0.1148), (0.1023, -0.1525, 0.1222), (-0.18, -0.0488, 0.1351), (-0.1078, -0.0674, 0.119), (-0.1895, -0.1754, 0.1356), (-0.1152, -0.1702, 0.1194), (-0.2126, -0.1173, 0.1427), (-0.01194, 0.02958, 0.001035), (-0.01152, 0.1463, 0.1053), (0.003677, 0.1486, 0.1059), (-0.004293, 0.01904, 0.02041), (-0.02414, 0.3139, 0.1302), (-0.06199, 0.2049, 0.1123), (-0.08283, 0.2772, 0.1238), (0.04013, 0.2188, 0.1156), (-0.005933, 0.1606, 0.1056), (0.04289, 0.294, 0.1278), (-0.1368, 0.1986, 0.1276), (-0.06212, 0.1927, 0.1132), (-0.1239, 0.07232, 0.1299), (-0.05143, 0.09019, 0.115), (-0.1614, 0.1306, 0.1295), (0.1363, 0.1079, 0.1352), (0.06179, 0.1049, 0.1192), (0.1089, 0.2318, 0.1358), (0.0393, 0.2055, 0.1196), (0.1569, 0.1741, 0.1427), (0.025, -0.06087, 0.0008675), (0.07036, -0.1231, 0.06968), (0.01682, -0.05825, 0.01365), (0.1425, -0.2073, 0.08609), (0.1201, -0.1345, 0.0743), (0.1594, -0.1648, 0.08186), (0.0712, -0.1818, 0.07645), (0.07299, -0.1329, 0.06988), (0.09911, -0.2229, 0.08448), (0.1574, -0.102, 0.08434), (0.1154, -0.128, 0.07484), (0.1012, -0.03986, 0.08587), (0.06967, -0.07768, 0.07605), (0.139, -0.0553, 0.08515), (0.03248, -0.0641, 0.0003555), (-0.004878, -0.008215, 0.1022), (0.002471, 0.006881, 0.1068), (0.04261, -0.05973, 0.01676), (-0.1386, 0.0193, 0.1271), (-0.05619, -0.03696, 0.1123), (-0.1198, -0.04077, 0.122), (-0.04875, 0.05001, 0.1151), (-0.009238, 0.001166, 0.1066), (-0.1104, 0.06624, 0.1254), (-0.06146, -0.1051, 0.1336), (-0.04899, -0.04521, 0.1128), (0.04584, -0.1053, 0.1398), (0.0382, -0.04524, 0.1178), (-0.003526, -0.1244, 0.1449), (0.06074, 0.1089, 0.1317), (0.0494, 0.04679, 0.1181), (-0.04674, 0.1093, 0.1322), (-0.03793, 0.04686, 0.1184), (0.0008261, 0.1299, 0.1353), (0.1798, -0.008023, 0.2809), (0.1123, 0.01084, 0.2381), (0.1442, -0.0113, 0.256), (0.1593, 0.0615, 0.2793), (0.1274, 0.04515, 0.2547), (0.1712, 0.04907, 0.2852), (0.04917, 0.007928, 0.1783), (0.1099, 0.004377, 0.236), (0.1073, 0.01283, 0.2366), (0.05687, 0.005852, 0.1746), (0.135, 0.07143, 0.2794), (0.1297, 0.0331, 0.2612), (0.07557, 0.08377, 0.2397), (0.0828, 0.04271, 0.2273), (0.08772, 0.09009, 0.2516), (0.1132, -0.07381, 0.257), (0.09768, -0.03536, 0.2435), (0.1726, -0.03303, 0.2648), (0.1459, -0.002113, 0.2499), (0.1648, -0.04937, 0.2663), (0.02854, -0.01194, 0.2238), (0.06441, 0.01207, 0.2297), (0.07774, -0.06468, 0.2311), (0.1045, -0.03068, 0.2357), (0.0604, -0.06006, 0.2284), (0.04875, 0.07415, 0.2364), (0.08588, 0.05173, 0.2406), (0.02727, 0.009648, 0.2112), (0.06855, -0.0007285, 0.2201), (0.02304, 0.02689, 0.215), (0.09248, 0.001008, 0.2349), (0.09711, -0.003074, 0.2364), (0.1057, -0.005035, 0.2398), (0.1158, 0.0006751, 0.2444), (0.119, 0.009332, 0.2465), (0.1171, 0.0186, 0.2466), (0.108, 0.0266, 0.2436), (0.09926, 0.02673, 0.2401), (0.09412, 0.02382, 0.2377), (0.08889, 0.01294, 0.2346), (-0.1273, 0.009125, 0.2069), (-0.0861, -0.01285, 0.2045), (-0.1029, 0.004704, 0.2055), (-0.1275, -0.03212, 0.2072), (-0.103, -0.0288, 0.2057), (-0.1329, -0.02331, 0.2075), (-0.04768, -0.01651, 0.1844), (-0.0008469, 0.003081, 0.1076), (-0.0834, -0.009752, 0.2046), (-0.08362, -0.01477, 0.2051), (-0.006957, -0.0008296, 0.1045), (-0.05164, -0.01399, 0.1826), (-0.1178, -0.04146, 0.2136), (-0.1043, -0.02175, 0.2091), (-0.08031, -0.05851, 0.2108), (-0.07391, -0.03519, 0.2056), (-0.0904, -0.05977, 0.2126), (-0.07969, 0.03378, 0.2193), (-0.07418, 0.01007, 0.2146), (-0.1154, 0.0213, 0.203), (-0.1032, -0.0001421, 0.2013), (-0.1099, 0.02897, 0.2071), (-0.03981, -0.01423, 0.2235), (-0.06166, -0.02141, 0.2143), (-0.05698, 0.02261, 0.2165), (-0.07567, 0.008482, 0.2085), (-0.04883, 0.01724, 0.2198), (-0.06553, -0.05766, 0.2177), (-0.08063, -0.03936, 0.2105), (-0.03863, -0.02643, 0.2163), (-0.05883, -0.01394, 0.2093), (-0.04034, -0.03644, 0.2181), (-0.07455, -0.01075, 0.2094), (-0.07793, -0.006598, 0.2089), (-0.0848, -0.005232, 0.2077), (-0.08948, -0.007779, 0.207), (-0.09197, -0.01253, 0.2066), (-0.09059, -0.01948, 0.2069), (-0.08648, -0.02288, 0.2076), (-0.07948, -0.02287, 0.2087), (-0.07454, -0.01784, 0.2094)], [], [(118, 116, 121, 119, 120, 117), (8, 6, 7, 11), (6, 11, 10), (6, 9, 1, 11), (9, 8, 1), (30, 24, 25), (8, 9, 6), (25, 22, 30), (73, 72, 76, 74, 75, 63), (50, 44, 45), (132, 131, 135, 133, 134, 123), (88, 90, 85, 87, 86, 89), (25, 23, 30, 22), (45, 44, 43), (23, 24, 30), (158, 156, 161, 159, 160, 157), (45, 42, 50), (13, 12, 16, 14, 15, 9), (70, 64, 65), (174, 173, 177, 175, 176, 164), (66, 68, 67, 70, 69, 71), (45, 43, 50, 42), (65, 64, 63), (43, 44, 50), (65, 62, 70), (92, 91, 95, 93, 94, 83), (103, 105, 100, 102, 101, 104), (65, 63, 70, 62), (63, 64, 70), (84, 82, 89), (107, 106, 110, 108, 109, 97), (104, 98, 99), (162, 165, 157, 167, 166), (162, 166, 163), (49, 51, 46, 48, 47, 50), (84, 83, 89, 82), (99, 98, 97), (99, 96, 104), (33, 32, 36, 34, 35, 23), (125, 117, 123), (112, 111, 115, 113, 114, 98), (98, 125, 97), (53, 52, 56, 54, 55, 43), (99, 97, 104, 96), (97, 98, 104), (26, 28, 27, 30, 29, 31), (130, 128, 129, 124, 127, 126), (179, 178, 182, 180, 181, 157), (18, 17, 21, 19, 20, 8), (104, 97, 122), (104, 122, 125, 98), (123, 122, 97, 125), (122, 124, 117, 125), (167, 157, 164), (166, 167, 163), (38, 37, 41, 39, 40, 24), (78, 77, 81, 79, 80, 64), (172, 170, 171, 165, 169, 168), (142, 141, 145, 143, 144, 124), (184, 183, 187, 185, 186, 165), (146, 147, 148, 149, 150, 151, 152, 153, 154, 155), (2, 0, 5, 3, 4, 1), (164, 162, 163, 167), (124, 122, 123, 117), (165, 164, 157), (164, 165, 162), (58, 57, 61, 59, 60, 44), (137, 136, 140, 138, 139, 117), (25, 24, 23), (188, 189, 190, 191, 192, 193, 194, 195, 196), (11, 1, 8), (10, 11, 7), (6, 10, 7)])
me_cylinder_002.polygons.foreach_set('material_index', [1, 0, 0, 0, 0, 0, 0, 0, 0, 0, 1, 0, 0, 0, 0, 1, 0, 0, 0, 1, 0, 0, 0, 0, 0, 0, 0, 0, 0, 0, 0, 0, 0, 0, 0, 0, 0, 0, 0, 0, 0, 0, 0, 0, 0, 0, 1, 1, 0, 0, 0, 0, 0, 0, 0, 0, 0, 1, 1, 1, 2, 0, 0, 0, 0, 0, 0, 1, 0, 2, 0, 0, 0])
_uv = me_cylinder_002.uv_layers.new(name='UVMap')
_uv.uv.foreach_set('vector', [0.0, 0.5, 0.0, 0.0, 0.75, 0.75, 1.0, 1.0, 0.5, 1.0, 0.0, 1.0, 1.0, 1.0, 0.6667, 0.5653, -5.96e-08, 0.5, 0.3333, 0.5653, 0.6667, 0.5653, 0.3333, 0.5653, 0.3333, 0.5, 0.6667, 0.5653, 0.6667, 1.0, 0.3333, 1.0, 0.3333, 0.5653, 0.4578, 0.13, 0.25, 0.49, 0.04215, 0.13, 0.3333, 1.0, -5.96e-08, 1.0, -6.706e-08, 0.5653, 1.0, 1.0, 0.6667, 1.0, 0.6667, 0.5653, -6.706e-08, 0.5653, 0.3333, 0.5, 0.3333, 1.0, 0.0, 0.5, 0.0, 0.0, 0.75, 0.75, 1.0, 1.0, 0.5, 1.0, 0.0, 1.0, 0.3333, 1.0, -5.96e-08, 1.0, -6.706e-08, 0.5653, 0.0, 0.5, 0.0, 0.0, 0.75, 0.75, 1.0, 1.0, 0.5, 1.0, 0.0, 1.0, 0.0, 0.5, 0.0, 0.0, 0.5, 0.5, 1.0, 1.0, 0.5, 1.0, 0.0, 1.0, 1.0, 0.5653, 0.6667, 1.0, 0.3333, 1.0, 0.3333, 0.5, 1.0, 0.5653, 1.0, 1.0, 0.6667, 1.0, 0.4578, 0.13, 0.25, 0.49, 0.04215, 0.13, 0.0, 0.5, 0.0, 0.0, 0.75, 0.75, 1.0, 1.0, 0.5, 1.0, 0.0, 1.0, -6.706e-08, 0.5653, 0.3333, 0.5, 0.3333, 1.0, 0.0, 0.5, 0.0, 0.0, 0.75, 0.75, 1.0, 1.0, 0.5, 1.0, 0.0, 1.0, 0.3333, 1.0, -5.96e-08, 1.0, -6.706e-08, 0.5653, 0.0, 0.5, 0.0, 0.0, 0.75, 0.75, 1.0, 1.0, 0.5, 1.0, 0.0, 1.0, 0.5, 0.5, 1.0, 1.0, 0.5, 1.0, 0.0, 1.0, 0.0, 0.5, 0.0, 0.0, 1.0, 0.5653, 0.6667, 1.0, 0.3333, 1.0, 0.3333, 0.5, 1.0, 0.5653, 1.0, 1.0, 0.6667, 1.0, 0.4578, 0.13, 0.25, 0.49, 0.04215, 0.13, -6.706e-08, 0.5653, 0.3333, 0.5, 0.3333, 1.0, 0.0, 0.5, 0.0, 0.0, 0.75, 0.75, 1.0, 1.0, 0.5, 1.0, 0.0, 1.0, 0.0, 0.5, 0.0, 0.0, 0.5, 0.5, 1.0, 1.0, 0.5, 1.0, 0.0, 1.0, 1.0, 0.5653, 0.6667, 1.0, 0.3333, 1.0, 0.3333, 0.5, 0.4578, 0.13, 0.25, 0.49, 0.04215, 0.13, -6.706e-08, 0.5653, 0.3333, 0.5, 0.3333, 1.0, 0.0, 0.5, 0.0, 0.0, 0.75, 0.75, 1.0, 1.0, 0.5, 1.0, 0.0, 1.0, 0.3333, 1.0, -5.96e-08, 1.0, -6.706e-08, 0.5653, 0.6667, 0.5653, 0.6667, 1.0, 0.3333, 1.0, 0.3333, 0.5653, 0.3333, 0.5, 0.6667, 0.5653, 0.5422, 0.13, 1.0, 0.5, 0.0, 0.5, 0.0, 0.0, 0.5, 0.5, 1.0, 1.0, 0.5, 1.0, 0.0, 1.0, 1.0, 0.5653, 0.6667, 1.0, 0.3333, 1.0, 0.3333, 0.5, 1.0, 0.5653, 1.0, 1.0, 0.6667, 1.0, -6.706e-08, 0.5653, 0.3333, 0.5, 0.3333, 1.0, 0.0, 0.5, 0.0, 0.0, 0.75, 0.75, 1.0, 1.0, 0.5, 1.0, 0.0, 1.0, 0.3333, 0.5653, 0.3333, 1.0, -5.96e-08, 1.0, 0.0, 0.5, 0.0, 0.0, 0.75, 0.75, 1.0, 1.0, 0.5, 1.0, 0.0, 1.0, 0.3333, 0.5, 0.3333, 0.5653, -5.96e-08, 0.5, 0.0, 0.5, 0.0, 0.0, 0.75, 0.75, 1.0, 1.0, 0.5, 1.0, 0.0, 1.0, 1.0, 0.5653, 0.6667, 1.0, 0.3333, 1.0, 0.3333, 0.5, 0.4578, 0.13, 0.25, 0.49, 0.04215, 0.13, 0.5, 0.5, 1.0, 1.0, 0.5, 1.0, 0.0, 1.0, 0.0, 0.5, 0.0, 0.0, 0.75, 0.75, 1.0, 1.0, 0.5, 1.0, 0.0, 1.0, 0.0, 0.5, 0.0, 0.0, 0.0, 0.5, 0.0, 0.0, 0.75, 0.75, 1.0, 1.0, 0.5, 1.0, 0.0, 1.0, 0.0, 0.5, 0.0, 0.0, 0.75, 0.75, 1.0, 1.0, 0.5, 1.0, 0.0, 1.0, 0.6667, 0.5, 1.0, 0.5, 0.6667, 0.5653, 0.6667, 0.5, 0.6667, 0.5653, 0.3333, 0.5653, 0.3333, 0.5, 1.0, 1.0, 0.6667, 0.5653, -5.96e-08, 0.5, 0.3333, 0.5653, 0.6667, 0.5653, 0.6667, 1.0, 0.3333, 1.0, 0.3333, 0.5653, 0.3333, 0.5653, 0.3333, 1.0, -5.96e-08, 1.0, 0.3333, 0.5, 0.3333, 0.5653, -5.96e-08, 0.5, 0.0, 0.5, 0.0, 0.0, 0.75, 0.75, 1.0, 1.0, 0.5, 1.0, 0.0, 1.0, 0.0, 0.5, 0.0, 0.0, 0.75, 0.75, 1.0, 1.0, 0.5, 1.0, 0.0, 1.0, 0.75, 0.75, 1.0, 1.0, 0.5, 1.0, 0.0, 1.0, 0.0, 0.5, 0.0, 0.0, 0.0, 0.5, 0.0, 0.0, 0.75, 0.75, 1.0, 1.0, 0.5, 1.0, 0.0, 1.0, 0.0, 0.5, 0.0, 0.0, 0.75, 0.75, 1.0, 1.0, 0.5, 1.0, 0.0, 1.0, 0.0, 0.0, 0.0, 0.0, 0.0, 0.0, 0.0, 0.0, 0.0, 0.0, 0.0, 0.0, 0.0, 0.0, 0.0, 0.0, 0.0, 0.0, 0.0, 0.0, 0.0, 0.5, 0.0, 0.0, 0.75, 0.75, 1.0, 1.0, 0.5, 1.0, 0.0, 1.0, 1.0, 1.0, 0.6667, 0.5653, -5.96e-08, 0.5, 0.3333, 0.5653, 0.6667, 1.0, 0.6667, 0.5653, 0.25, 0.49, 0.04215, 0.13, 0.4578, 0.13, 0.25, 0.49, 0.04215, 0.13, 1.0, 1.0, 0.6667, 1.0, 0.6667, 0.5653, 0.0, 0.5, 0.0, 0.0, 0.75, 0.75, 1.0, 1.0, 0.5, 1.0, 0.0, 1.0, 0.0, 0.5, 0.0, 0.0, 0.75, 0.75, 1.0, 1.0, 0.5, 1.0, 0.0, 1.0, 1.0, 0.5653, 1.0, 1.0, 0.6667, 1.0, 0.0, 0.0, 0.0, 0.0, 0.0, 0.0, 0.0, 0.0, 0.0, 0.0, 0.0, 0.0, 0.0, 0.0, 0.0, 0.0, 0.0, 0.0, 0.3333, 0.5653, 0.3333, 1.0, -5.96e-08, 1.0, 0.3333, 0.5, 0.3333, 0.5653, -5.96e-08, 0.5, 0.6667, 0.5653, 0.5422, 0.13, 1.0, 0.5])
me_cylinder_002.materials.append(mat_grass_green)
me_cylinder_002.materials.append(mat_flower_white)
me_cylinder_002.materials.append(mat_flower_yellow)
me_cylinder_002.use_remesh_fix_poles = True
me_cylinder_002.use_remesh_preserve_attributes = False
me_cylinder_002.use_mirror_vertex_groups = False
me_cylinder_002.update()
me_cylinder_005 = bpy.data.meshes.new('Cylinder.005')
me_cylinder_005.from_pydata([(0.2067, -0.03306, 0.08822), (0.0774, 0.01188, 0.06959), (0.1342, -0.0315, 0.0772), (0.188, 0.08742, 0.08868), (0.1188, 0.06635, 0.07754), (0.2077, 0.06425, 0.091), (0.1473, 0.08802, 0.0825), (0.2184, -0.004754, 0.09074), (0.2245, 0.0316, 0.09262), (-0.001062, 0.009297, 0.02189), (0.001467, -0.005267, 0.02189), (0.001467, -0.005267, 0.0005766), (0.06605, 0.002412, 0.06959), (-0.001062, 0.009297, 0.0005766), (0.06353, 0.01698, 0.06959), (0.01281, 0.004205, 0.0005766), (0.01281, 0.004205, 0.02189), (0.1676, -0.04317, 0.082), (0.1027, -0.01419, 0.07283), (0.09398, 0.04106, 0.07303), (0.1114, 0.1375, 0.09467), (0.1072, 0.06621, 0.07843), (-0.009527, 0.1226, 0.09743), (0.008934, 0.05385, 0.08061), (0.01434, 0.1414, 0.1005), (-0.01163, 0.08252, 0.0883), (0.08362, 0.15, 0.0989), (0.04755, 0.157, 0.1023), (0.1201, 0.09878, 0.0853), (0.08874, 0.03561, 0.07229), (0.03326, 0.02863, 0.07352), (0.02975, -0.1267, 0.09372), (0.02528, -0.05468, 0.08079), (0.1482, -0.09792, 0.0942), (0.1215, -0.0311, 0.08114), (0.1268, -0.1195, 0.09694), (0.1454, -0.0575, 0.08694), (0.05893, -0.1359, 0.09667), (0.09566, -0.1389, 0.09887), (0.01643, -0.0888, 0.08642), (0.0399, -0.0219, 0.07566), (0.09423, -0.008586, 0.07586), (-0.02698, 0.01388, 0.0005963), (-0.06275, 0.01979, 0.04836), (-0.01991, 0.006485, 0.0003933), (-0.05988, 0.02961, 0.04872), (-0.01703, 0.0163, 0.0007529), (-0.01714, 0.0158, 0.0155), (-0.02002, 0.005977, 0.01514), (-0.1674, 0.0593, 0.06491), (-0.1525, 0.08008, 0.06443), (-0.1366, 0.0009321, 0.05611), (-0.1669, 0.03395, 0.06292), (-0.1123, 0.005815, 0.05303), (-0.1617, 0.01358, 0.06065), (-0.09194, 0.07131, 0.0552), (-0.06982, 0.02719, 0.04857), (-0.1365, 0.09412, 0.06329), (-0.1092, 0.08864, 0.05899), (-0.02709, 0.01338, 0.01535), (-0.07758, 0.05102, 0.05158), (-0.08906, 0.01404, 0.05035), (-0.1295, -0.04106, 0.06315), (-0.105, 0.002329, 0.05357), (-0.04973, -0.06879, 0.06469), (-0.04013, -0.02005, 0.05479), (-0.07033, -0.07326, 0.06651), (-0.03614, -0.04432, 0.05931), (-0.116, -0.05738, 0.06562), (-0.09573, -0.07284, 0.06762), (-0.123, -0.01413, 0.05763), (-0.08413, 0.01585, 0.04994), (-0.04751, 0.003213, 0.05063), (0.001977, 0.09812, 0.06826), (-0.01716, 0.05235, 0.05758), (-0.08045, 0.1164, 0.06862), (-0.08416, 0.06707, 0.05784), (-0.06055, 0.1232, 0.0709), (-0.09102, 0.09065, 0.06262), (-0.01334, 0.1127, 0.07069), (-0.03528, 0.1257, 0.0725), (-0.001268, 0.07071, 0.06223), (-0.03623, 0.03658, 0.05334), (-0.07407, 0.04489, 0.05349), (-0.00759, 9.639e-05, 0.0004622), (-0.009363, -0.02312, 0.03114), (-0.003252, 0.005035, 0.0003318), (-0.01581, -0.02183, 0.03137), (-0.009695, 0.006324, 0.0005628), (-0.009364, 0.006283, 0.01004), (-0.002921, 0.004994, 0.009805), (-0.02878, -0.09229, 0.04177), (-0.0429, -0.08393, 0.04146), (0.00684, -0.06931, 0.03612), (-0.01258, -0.09058, 0.04049), (0.002352, -0.05401, 0.03414), (0.0001579, -0.0861, 0.03903), (-0.04069, -0.04468, 0.03553), (-0.0137, -0.02806, 0.03127), (-0.05279, -0.0745, 0.04073), (-0.05081, -0.05667, 0.03797), (-0.007259, 5.544e-05, 0.009935), (-0.02852, -0.03436, 0.03321), (-0.004212, -0.03963, 0.03242), (0.03331, -0.0624, 0.04064), (0.004175, -0.04916, 0.03449), (0.04658, -0.009829, 0.04163), (0.01486, -0.006418, 0.03527), (0.05059, -0.02275, 0.04279), (0.03016, -0.002503, 0.03817), (0.04299, -0.05286, 0.04223), (0.05175, -0.03903, 0.04351), (0.01571, -0.05975, 0.0371), (-0.005644, -0.03658, 0.03215), (0.0003887, -0.01244, 0.03259), (-0.06311, 0.0139, 0.04392), (-0.03275, 0.004224, 0.03706), (-0.0702, -0.03986, 0.04415), (-0.03842, -0.03947, 0.03723), (-0.07566, -0.02751, 0.04561), (-0.05312, -0.04518, 0.0403), (-0.0716, 0.003283, 0.04548), (-0.07867, -0.01148, 0.04665), (-0.04539, 0.01336, 0.04005), (-0.02159, -0.007094, 0.03434), (-0.02479, -0.03177, 0.03443)], [], [(0, 7, 17), (7, 8, 5, 6, 4, 19, 18, 2, 17), (13, 9, 16, 15), (10, 12, 14, 9), (15, 16, 10, 11), (9, 14, 1, 16), (14, 12, 1), (11, 10, 9, 13), (16, 1, 12, 10), (11, 13, 15), (5, 3, 6), (18, 19, 1), (20, 26, 28), (26, 27, 24, 25, 23, 30, 29, 21, 28), (24, 22, 25), (29, 30, 14), (31, 37, 39), (37, 38, 35, 36, 34, 41, 40, 32, 39), (35, 33, 36), (40, 41, 12), (46, 44, 42), (59, 56, 45, 47), (42, 59, 47, 46), (47, 45, 43, 48), (46, 47, 48, 44), (48, 43, 56, 59), (57, 50, 58), (52, 54, 51), (49, 52, 51, 53, 61, 60, 55, 58, 50), (43, 45, 56), (44, 48, 59, 42), (60, 61, 56), (62, 68, 70), (68, 69, 66, 67, 65, 72, 71, 63, 70), (66, 64, 67), (71, 72, 43), (73, 79, 81), (79, 80, 77, 78, 76, 83, 82, 74, 81), (77, 75, 78), (82, 83, 45), (88, 86, 84), (101, 98, 87, 89), (84, 101, 89, 88), (89, 87, 85, 90), (88, 89, 90, 86), (90, 85, 98, 101), (99, 92, 100), (94, 96, 93), (91, 94, 93, 95, 103, 102, 97, 100, 92), (85, 87, 98), (86, 90, 101, 84), (102, 103, 98), (104, 110, 112), (110, 111, 108, 109, 107, 114, 113, 105, 112), (108, 106, 109), (113, 114, 85), (115, 121, 123), (121, 122, 119, 120, 118, 125, 124, 116, 123), (119, 117, 120), (124, 125, 87)])
_uv = me_cylinder_005.uv_layers.new(name='UVMap')
_uv.uv.foreach_set('vector', [0.0, 0.0, 0.25, 0.25, 0.0, 0.25, 0.25, 0.25, 0.5, 0.5, 0.75, 0.75, 0.75, 1.0, 0.5, 1.0, 0.25, 1.0, 0.0, 0.75, 0.0, 0.5, 0.0, 0.25, 0.6667, 0.5, 0.6667, 0.5653, 0.3333, 0.5653, 0.3333, 0.5, 1.0, 0.5653, 1.0, 1.0, 0.6667, 1.0, 0.6667, 0.5653, 0.3333, 0.5, 0.3333, 0.5653, -6.706e-08, 0.5653, -5.96e-08, 0.5, 0.6667, 0.5653, 0.6667, 1.0, 0.3333, 1.0, 0.3333, 0.5653, 0.4578, 0.13, 0.25, 0.49, 0.04215, 0.13, 1.0, 0.5, 1.0, 0.5653, 0.6667, 0.5653, 0.6667, 0.5, 0.3333, 0.5653, 0.3333, 1.0, -5.96e-08, 1.0, -6.706e-08, 0.5653, 0.75, 0.49, 0.9578, 0.13, 0.5422, 0.13, 0.75, 0.75, 1.0, 1.0, 0.75, 1.0, 0.0, 0.75, 0.25, 1.0, 0.0, 1.0, 0.0, 0.0, 0.25, 0.25, 0.0, 0.25, 0.25, 0.25, 0.5, 0.5, 0.75, 0.75, 0.75, 1.0, 0.5, 1.0, 0.25, 1.0, 0.0, 0.75, 0.0, 0.5, 0.0, 0.25, 0.75, 0.75, 1.0, 1.0, 0.75, 1.0, 0.0, 0.75, 0.25, 1.0, 0.0, 1.0, 0.0, 0.0, 0.25, 0.25, 0.0, 0.25, 0.25, 0.25, 0.5, 0.5, 0.75, 0.75, 0.75, 1.0, 0.5, 1.0, 0.25, 1.0, 0.0, 0.75, 0.0, 0.5, 0.0, 0.25, 0.75, 0.75, 1.0, 1.0, 0.75, 1.0, 0.0, 0.75, 0.25, 1.0, 0.0, 1.0, 0.75, 0.49, 0.9578, 0.13, 0.5422, 0.13, 0.3333, 0.5653, 0.3333, 1.0, -5.96e-08, 1.0, -6.706e-08, 0.5653, 0.3333, 0.5, 0.3333, 0.5653, -6.706e-08, 0.5653, -5.96e-08, 0.5, 1.0, 0.5653, 1.0, 1.0, 0.6667, 1.0, 0.6667, 0.5653, 1.0, 0.5, 1.0, 0.5653, 0.6667, 0.5653, 0.6667, 0.5, 0.6667, 0.5653, 0.6667, 1.0, 0.3333, 1.0, 0.3333, 0.5653, 0.0, 0.0, 0.25, 0.25, 0.0, 0.25, 0.75, 0.75, 1.0, 1.0, 0.75, 1.0, 0.5, 0.5, 0.75, 0.75, 0.75, 1.0, 0.5, 1.0, 0.25, 1.0, 0.0, 0.75, 0.0, 0.5, 0.0, 0.25, 0.25, 0.25, 0.4578, 0.13, 0.25, 0.49, 0.04215, 0.13, 0.6667, 0.5, 0.6667, 0.5653, 0.3333, 0.5653, 0.3333, 0.5, 0.0, 0.75, 0.25, 1.0, 0.0, 1.0, 0.0, 0.0, 0.25, 0.25, 0.0, 0.25, 0.25, 0.25, 0.5, 0.5, 0.75, 0.75, 0.75, 1.0, 0.5, 1.0, 0.25, 1.0, 0.0, 0.75, 0.0, 0.5, 0.0, 0.25, 0.75, 0.75, 1.0, 1.0, 0.75, 1.0, 0.0, 0.75, 0.25, 1.0, 0.0, 1.0, 0.0, 0.0, 0.25, 0.25, 0.0, 0.25, 0.25, 0.25, 0.5, 0.5, 0.75, 0.75, 0.75, 1.0, 0.5, 1.0, 0.25, 1.0, 0.0, 0.75, 0.0, 0.5, 0.0, 0.25, 0.75, 0.75, 1.0, 1.0, 0.75, 1.0, 0.0, 0.75, 0.25, 1.0, 0.0, 1.0, 0.75, 0.49, 0.9578, 0.13, 0.5422, 0.13, 0.3333, 0.5653, 0.3333, 1.0, -5.96e-08, 1.0, -6.706e-08, 0.5653, 0.3333, 0.5, 0.3333, 0.5653, -6.706e-08, 0.5653, -5.96e-08, 0.5, 1.0, 0.5653, 1.0, 1.0, 0.6667, 1.0, 0.6667, 0.5653, 1.0, 0.5, 1.0, 0.5653, 0.6667, 0.5653, 0.6667, 0.5, 0.6667, 0.5653, 0.6667, 1.0, 0.3333, 1.0, 0.3333, 0.5653, 0.0, 0.0, 0.25, 0.25, 0.0, 0.25, 0.75, 0.75, 1.0, 1.0, 0.75, 1.0, 0.5, 0.5, 0.75, 0.75, 0.75, 1.0, 0.5, 1.0, 0.25, 1.0, 0.0, 0.75, 0.0, 0.5, 0.0, 0.25, 0.25, 0.25, 0.4578, 0.13, 0.25, 0.49, 0.04215, 0.13, 0.6667, 0.5, 0.6667, 0.5653, 0.3333, 0.5653, 0.3333, 0.5, 0.0, 0.75, 0.25, 1.0, 0.0, 1.0, 0.0, 0.0, 0.25, 0.25, 0.0, 0.25, 0.25, 0.25, 0.5, 0.5, 0.75, 0.75, 0.75, 1.0, 0.5, 1.0, 0.25, 1.0, 0.0, 0.75, 0.0, 0.5, 0.0, 0.25, 0.75, 0.75, 1.0, 1.0, 0.75, 1.0, 0.0, 0.75, 0.25, 1.0, 0.0, 1.0, 0.0, 0.0, 0.25, 0.25, 0.0, 0.25, 0.25, 0.25, 0.5, 0.5, 0.75, 0.75, 0.75, 1.0, 0.5, 1.0, 0.25, 1.0, 0.0, 0.75, 0.0, 0.5, 0.0, 0.25, 0.75, 0.75, 1.0, 1.0, 0.75, 1.0, 0.0, 0.75, 0.25, 1.0, 0.0, 1.0])
me_cylinder_005.materials.append(mat_grass_green)
me_cylinder_005.use_remesh_fix_poles = True
me_cylinder_005.use_remesh_preserve_attributes = False
me_cylinder_005.use_mirror_vertex_groups = False
me_cylinder_005.update()
me_cube_004 = bpy.data.meshes.new('Cube.004')
me_cube_004.from_pydata([(-1.0, -1.0, -1.0), (-1.0, -1.0, 1.0), (-1.0, 1.0, -1.0), (-1.0, 1.0, 1.0), (1.0, -1.0, -1.0), (1.0, -1.0, 1.0), (1.0, 1.0, -1.0), (1.0, 1.0, 1.0)], [], [(0, 1, 3, 2), (2, 3, 7, 6), (6, 7, 5, 4), (4, 5, 1, 0), (2, 6, 4, 0), (7, 3, 1, 5)])
_uv = me_cube_004.uv_layers.new(name='UVMap')
_uv.uv.foreach_set('vector', [0.375, 0.0, 0.625, 0.0, 0.625, 0.25, 0.375, 0.25, 0.375, 0.25, 0.625, 0.25, 0.625, 0.5, 0.375, 0.5, 0.375, 0.5, 0.625, 0.5, 0.625, 0.75, 0.375, 0.75, 0.375, 0.75, 0.625, 0.75, 0.625, 1.0, 0.375, 1.0, 0.125, 0.5, 0.375, 0.5, 0.375, 0.75, 0.125, 0.75, 0.625, 0.5, 0.875, 0.5, 0.875, 0.75, 0.625, 0.75])
me_cube_004.use_remesh_fix_poles = True
me_cube_004.use_remesh_preserve_attributes = False
me_cube_004.use_mirror_vertex_groups = False
me_cube_004.update()
me_cube_005 = bpy.data.meshes.new('Cube.005')
me_cube_005.from_pydata([(-1.0, -1.0, -1.0), (-1.0, -1.0, 1.0), (-1.0, 1.0, -1.0), (-1.0, 1.0, 1.0), (1.0, -1.0, -1.0), (1.0, -1.0, 1.0), (1.0, 1.0, -1.0), (1.0, 1.0, 1.0)], [], [(0, 1, 3, 2), (2, 3, 7, 6), (6, 7, 5, 4), (4, 5, 1, 0), (2, 6, 4, 0), (7, 3, 1, 5)])
_uv = me_cube_005.uv_layers.new(name='UVMap')
_uv.uv.foreach_set('vector', [0.375, 0.0, 0.625, 0.0, 0.625, 0.25, 0.375, 0.25, 0.375, 0.25, 0.625, 0.25, 0.625, 0.5, 0.375, 0.5, 0.375, 0.5, 0.625, 0.5, 0.625, 0.75, 0.375, 0.75, 0.375, 0.75, 0.625, 0.75, 0.625, 1.0, 0.375, 1.0, 0.125, 0.5, 0.375, 0.5, 0.375, 0.75, 0.125, 0.75, 0.625, 0.5, 0.875, 0.5, 0.875, 0.75, 0.625, 0.75])
me_cube_005.use_remesh_fix_poles = True
me_cube_005.use_remesh_preserve_attributes = False
me_cube_005.use_mirror_vertex_groups = False
me_cube_005.update()
me_cube_006 = bpy.data.meshes.new('Cube.006')
me_cube_006.from_pydata([(-1.0, -1.0, -1.0), (-1.0, -1.0, 1.0), (-1.0, 1.0, -1.0), (-1.0, 1.0, 1.0), (1.0, -1.0, -1.0), (1.0, -1.0, 1.0), (1.0, 1.0, -1.0), (1.0, 1.0, 1.0)], [], [(0, 1, 3, 2), (2, 3, 7, 6), (6, 7, 5, 4), (4, 5, 1, 0), (2, 6, 4, 0), (7, 3, 1, 5)])
_uv = me_cube_006.uv_layers.new(name='UVMap')
_uv.uv.foreach_set('vector', [0.375, 0.0, 0.625, 0.0, 0.625, 0.25, 0.375, 0.25, 0.375, 0.25, 0.625, 0.25, 0.625, 0.5, 0.375, 0.5, 0.375, 0.5, 0.625, 0.5, 0.625, 0.75, 0.375, 0.75, 0.375, 0.75, 0.625, 0.75, 0.625, 1.0, 0.375, 1.0, 0.125, 0.5, 0.375, 0.5, 0.375, 0.75, 0.125, 0.75, 0.625, 0.5, 0.875, 0.5, 0.875, 0.75, 0.625, 0.75])
me_cube_006.use_remesh_fix_poles = True
me_cube_006.use_remesh_preserve_attributes = False
me_cube_006.use_mirror_vertex_groups = False
me_cube_006.update()
me_cube_007 = bpy.data.meshes.new('Cube.007')
me_cube_007.from_pydata([(-1.0, -1.0, -1.0), (-1.0, -1.0, 1.0), (-1.0, 1.0, -1.0), (-1.0, 1.0, 1.0), (1.0, -1.0, -1.0), (1.0, -1.0, 1.0), (1.0, 1.0, -1.0), (1.0, 1.0, 1.0)], [], [(0, 1, 3, 2), (2, 3, 7, 6), (6, 7, 5, 4), (4, 5, 1, 0), (2, 6, 4, 0), (7, 3, 1, 5)])
_uv = me_cube_007.uv_layers.new(name='UVMap')
_uv.uv.foreach_set('vector', [0.375, 0.0, 0.625, 0.0, 0.625, 0.25, 0.375, 0.25, 0.375, 0.25, 0.625, 0.25, 0.625, 0.5, 0.375, 0.5, 0.375, 0.5, 0.625, 0.5, 0.625, 0.75, 0.375, 0.75, 0.375, 0.75, 0.625, 0.75, 0.625, 1.0, 0.375, 1.0, 0.125, 0.5, 0.375, 0.5, 0.375, 0.75, 0.125, 0.75, 0.625, 0.5, 0.875, 0.5, 0.875, 0.75, 0.625, 0.75])
me_cube_007.use_remesh_fix_poles = True
me_cube_007.use_remesh_preserve_attributes = False
me_cube_007.use_mirror_vertex_groups = False
me_cube_007.update()
me_cube_008 = bpy.data.meshes.new('Cube.008')
me_cube_008.from_pydata([(-1.0, -1.0, -1.0), (-1.0, -1.0, 1.0), (-1.0, 1.0, -1.0), (-1.0, 1.0, 1.0), (1.0, -1.0, -1.0), (1.0, -1.0, 1.0), (1.0, 1.0, -1.0), (1.0, 1.0, 1.0)], [], [(0, 1, 3, 2), (2, 3, 7, 6), (6, 7, 5, 4), (4, 5, 1, 0), (2, 6, 4, 0), (7, 3, 1, 5)])
_uv = me_cube_008.uv_layers.new(name='UVMap')
_uv.uv.foreach_set('vector', [0.375, 0.0, 0.625, 0.0, 0.625, 0.25, 0.375, 0.25, 0.375, 0.25, 0.625, 0.25, 0.625, 0.5, 0.375, 0.5, 0.375, 0.5, 0.625, 0.5, 0.625, 0.75, 0.375, 0.75, 0.375, 0.75, 0.625, 0.75, 0.625, 1.0, 0.375, 1.0, 0.125, 0.5, 0.375, 0.5, 0.375, 0.75, 0.125, 0.75, 0.625, 0.5, 0.875, 0.5, 0.875, 0.75, 0.625, 0.75])
me_cube_008.use_remesh_fix_poles = True
me_cube_008.use_remesh_preserve_attributes = False
me_cube_008.use_mirror_vertex_groups = False
me_cube_008.update()
me_cube_016 = bpy.data.meshes.new('Cube.016')
me_cube_016.from_pydata([(8.0, 4.0, 1.0), (8.0, 4.0, 0.0), (8.0, 0.0, 0.0), (0.0, 4.0, 0.0), (0.0, 0.0, 1.0), (0.0, 0.0, 0.0), (7.806, 0.194, 1.0), (0.194, 0.194, 1.0), (7.806, 3.806, 1.0), (0.194, 3.806, 1.0), (8.0, 0.0, 1.0), (0.0, 4.0, 1.0), (7.806, 0.194, 0.7344), (0.194, 0.194, 0.7344), (7.806, 3.806, 0.7344), (0.194, 3.806, 0.7344)], [], [(2, 10, 4, 5), (5, 4, 11, 3), (1, 0, 10, 2), (3, 11, 0, 1), (8, 9, 15, 14), (6, 7, 4, 10), (8, 6, 10, 0), (7, 9, 11, 4), (9, 8, 0, 11), (14, 15, 13, 12), (6, 8, 14, 12), (9, 7, 13, 15), (7, 6, 12, 13)])
me_cube_016.polygons.foreach_set('material_index', [0, 0, 0, 0, 0, 0, 0, 0, 0, 1, 0, 0, 0])
_uv = me_cube_016.uv_layers.new(name='UVMap')
_uv.uv.foreach_set('vector', [0.8022, 0.9922, 0.7102, 0.9922, 0.7102, 0.256, 0.8022, 0.256, 0.005136, 0.9889, 0.005136, 0.8302, 0.6402, 0.8302, 0.6402, 0.9889, 0.3475, 0.2409, 0.3475, 0.08205, 0.9831, 0.08205, 0.9831, 0.2409, 0.8336, 0.261, 0.9249, 0.261, 0.9249, 0.9916, 0.8336, 0.9916, 0.9426, 0.9738, 0.9426, 0.2787, 0.9669, 0.2787, 0.9669, 0.9738, 0.6923, 0.9744, 0.6923, 0.2739, 0.7102, 0.256, 0.7102, 0.9922, 0.3784, 0.05123, 0.9523, 0.05123, 0.9831, 0.08205, 0.3475, 0.08205, 0.03593, 0.7994, 0.6094, 0.7994, 0.6402, 0.8302, 0.005136, 0.8302, 0.9426, 0.2787, 0.9426, 0.9738, 0.9249, 0.9916, 0.9249, 0.261, 0.323, 0.009652, 0.323, 0.6648, 0.01212, 0.6648, 0.01212, 0.009652, 0.9523, 0.05123, 0.3784, 0.05123, 0.3784, 0.009026, 0.9523, 0.009026, 0.6094, 0.7994, 0.03593, 0.7994, 0.03593, 0.7572, 0.6094, 0.7572, 0.6923, 0.2739, 0.6923, 0.9744, 0.6679, 0.9744, 0.6679, 0.2739])
me_cube_016.materials.append(mat_wood)
me_cube_016.materials.append(mat_ground)
me_cube_016.use_remesh_preserve_volume = False
me_cube_016.use_remesh_preserve_attributes = False
me_cube_016.use_mirror_vertex_groups = False
me_cube_016.update()

# ---- objects
ob_placesize = bpy.data.objects.new('PlaceSize', me_cube_003)
ob_big_strawberry_002 = bpy.data.objects.new('Big Strawberry.002', me_cylinder_001)
ob_average_strawberry_002 = bpy.data.objects.new('Average Strawberry.002', me_cylinder_002)
ob_small_strawberry_002 = bpy.data.objects.new('Small Strawberry.002', me_cylinder_005)
ob_cube_001 = bpy.data.objects.new('Cube.001', me_cube_004)
ob_cube_002 = bpy.data.objects.new('Cube.002', me_cube_005)
ob_cube_003 = bpy.data.objects.new('Cube.003', me_cube_006)
ob_cube_004 = bpy.data.objects.new('Cube.004', me_cube_007)
ob_cube_005 = bpy.data.objects.new('Cube.005', me_cube_008)
ob_bed_lowpolly = bpy.data.objects.new('Bed Lowpolly', me_cube_016)

# ---- transforms, parenting, visibility, modifiers, constraints
ob_placesize.location = (4.975, -2.464, 1.217)
ob_placesize.scale = (0.7396, 0.7396, 0.7396)
ob_placesize.lineart.crease_threshold = 0.0
ob_big_strawberry_002.location = (1.0, 1.0, 0.7127)
ob_big_strawberry_002.rotation_euler = (0.0, -0.0, 1.478)
ob_big_strawberry_002.lineart.crease_threshold = 0.0
ob_average_strawberry_002.location = (3.0, 1.0, 0.7175)
ob_average_strawberry_002.lineart.crease_threshold = 0.0
ob_small_strawberry_002.location = (5.0, 1.0, 0.7293)
ob_small_strawberry_002.lineart.crease_threshold = 0.0
ob_cube_001.location = (1.0, 3.0, 1.0)
ob_cube_001.scale = (0.7396, 0.7396, 0.7396)
ob_cube_001.lineart.crease_threshold = 0.0
ob_cube_002.location = (3.0, 3.0, 1.0)
ob_cube_002.scale = (0.7396, 0.7396, 0.7396)
ob_cube_002.lineart.crease_threshold = 0.0
ob_cube_003.location = (5.0, 3.0, 1.0)
ob_cube_003.scale = (0.7396, 0.7396, 0.7396)
ob_cube_003.lineart.crease_threshold = 0.0
ob_cube_004.location = (7.0, 3.0, 1.0)
ob_cube_004.scale = (0.7396, 0.7396, 0.7396)
ob_cube_004.lineart.crease_threshold = 0.0
ob_cube_005.location = (7.0, 1.0, 1.0)
ob_cube_005.scale = (0.7396, 0.7396, 0.7396)
ob_cube_005.lineart.crease_threshold = 0.0
ob_bed_lowpolly.location = (0.0, 0.0, 0.0)
ob_bed_lowpolly.lock_rotations_4d = False
ob_bed_lowpolly.empty_display_type = 'ARROWS'
ob_bed_lowpolly.lineart.crease_threshold = 0.0

# ---- collection membership
scene.collection.objects.link(ob_placesize)
scene.collection.objects.link(ob_big_strawberry_002)
scene.collection.objects.link(ob_average_strawberry_002)
scene.collection.objects.link(ob_small_strawberry_002)
col_places.objects.link(ob_cube_001)
col_places.objects.link(ob_cube_002)
col_places.objects.link(ob_cube_003)
col_places.objects.link(ob_cube_004)
col_places.objects.link(ob_cube_005)
col_test.objects.link(ob_bed_lowpolly)

# ---- scene / render settings (as saved in the file)
scene.frame_start = 1; scene.frame_end = 250; scene.frame_set(1)
scene.render.engine = 'BLENDER_EEVEE_NEXT'
scene.render.image_settings.exr_codec = 'NONE'
scene.render.simplify_subdivision_render = 0
scene.render.simplify_child_particles_render = 0.0
scene.cycles.use_denoising = False
scene.cycles.samples = 128
scene.cycles.sampling_pattern = 'TABULATED_SOBOL'
scene.cycles.use_adaptive_sampling = False
scene.cycles.use_light_tree = False
scene.view_settings.view_transform = 'Filmic'
bpy.context.view_layer.update()

# ---- added for rendering (the .blend has no active camera and no usable light): camera, sun + grey world if the file has none
cam_auto = bpy.data.cameras.new('AutoCamera')
cam_auto.lens = 50.0
cam_auto.sensor_width = 36.0
cam_auto.clip_end = 1000.0
ob_auto_camera = bpy.data.objects.new('AutoCamera', cam_auto)
scene.collection.objects.link(ob_auto_camera)
ob_auto_camera.location = (14.1236, -11.7502, 9.07707)
ob_auto_camera.rotation_euler = (1.09748, -7.21219e-08, 0.694738)
scene.camera = ob_auto_camera
light_auto_sun = bpy.data.lights.new('AutoSun', 'SUN')
light_auto_sun.energy = 3.0
light_auto_sun.angle = 0.0523599
ob_auto_sun = bpy.data.objects.new('AutoSun', light_auto_sun)
scene.collection.objects.link(ob_auto_sun)
ob_auto_sun.rotation_euler = (0.872665, 0.174533, 0.523599)
if scene.world is None:
    world_auto = bpy.data.worlds.new('AutoWorld')
    world_auto.color = (0.3, 0.3, 0.3)
    scene.world = world_auto
bpy.context.view_layer.update()
